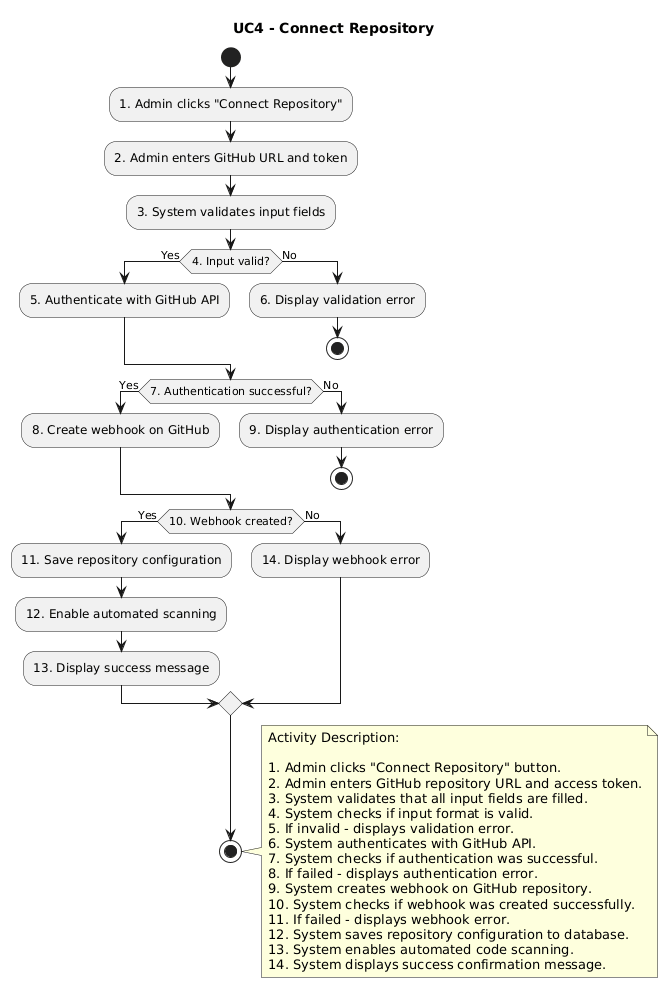

The diagram above was rendered by PlantUML. Its source (embedded in the PNG):
@startuml
title UC4 - Connect Repository

start

:1. Admin clicks "Connect Repository";
:2. Admin enters GitHub URL and token;
:3. System validates input fields;

if (4. Input valid?) then (Yes)
  :5. Authenticate with GitHub API;
else (No)
  :6. Display validation error;
  stop
endif

if (7. Authentication successful?) then (Yes)
  :8. Create webhook on GitHub;
else (No)
  :9. Display authentication error;
  stop
endif

if (10. Webhook created?) then (Yes)
  :11. Save repository configuration;
  :12. Enable automated scanning;
  :13. Display success message;
else (No)
  :14. Display webhook error;
endif

stop

note right
Activity Description:

1. Admin clicks "Connect Repository" button.
2. Admin enters GitHub repository URL and access token.
3. System validates that all input fields are filled.
4. System checks if input format is valid.
5. If invalid - displays validation error.
6. System authenticates with GitHub API.
7. System checks if authentication was successful.
8. If failed - displays authentication error.
9. System creates webhook on GitHub repository.
10. System checks if webhook was created successfully.
11. If failed - displays webhook error.
12. System saves repository configuration to database.
13. System enables automated code scanning.
14. System displays success confirmation message.
end note
@enduml